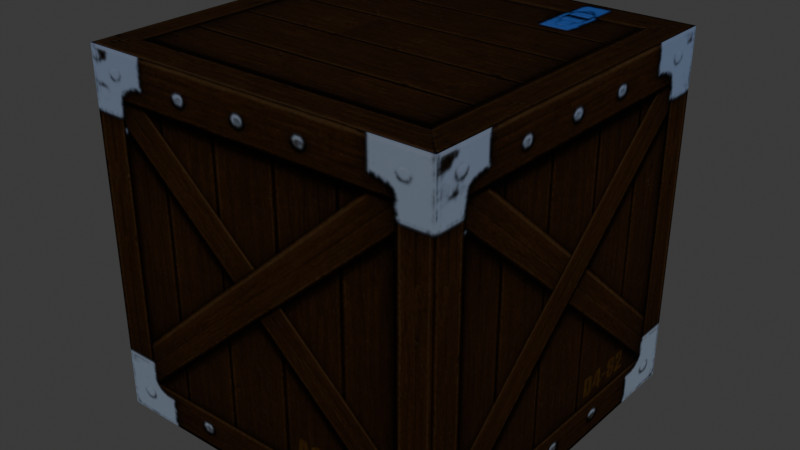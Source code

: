 # Source: 01_test_crate.blend  (saved by Blender 5.2.44; exported with 4.5.12 LTS)
import bpy
from mathutils import Matrix  # noqa: F401  (used for matrix-valued properties, if any)

bpy.ops.wm.read_factory_settings(use_empty=True)
scene = bpy.context.scene
scene.name = 'Scene'

# ---- collections
col_collection = bpy.data.collections.new('Collection'); scene.collection.children.link(col_collection)

# ---- images (referenced by path relative to the original .blend; pixels are not part of the script)
import os
ASSET_DIR = os.environ.get("B2B_ASSET_DIR", "")  # directory of the original .blend (textures are referenced by path, not embedded)
HERE = os.path.dirname(os.path.abspath(__file__))  # packed textures are extracted next to this script under _unpacked/

def load_image(name, relpath, width, height, colorspace="sRGB"):
    """Load a texture the original file referenced (path relative to the .blend, or extracted next to this script)."""
    p = next((c for c in (os.path.join(HERE, relpath), os.path.join(ASSET_DIR, relpath)) if relpath and os.path.exists(c)), "")
    if p:
        img = bpy.data.images.load(p, check_existing=True)
        img.name = name
    else:  # same state as the original file: an image datablock whose file is absent (Cycles renders it pink)
        img = bpy.data.images.new(name, width, height)
        img.source = "FILE"
        img.filepath = "//" + (relpath or name)
    img.colorspace_settings.name = colorspace
    return img
img_crate_emap = load_image('crate_emap', '_unpacked/crate_emap.cfe1453a.png', 128, 128, 'sRGB')
img_crate_atlas_v3 = load_image('crate_atlas_v3', '_unpacked/crate_atlas_v3_1024x512.9c1baf50.png', 1024, 512, 'sRGB')
img_crate_reflectance = load_image('crate_reflectance', '_unpacked/crate_reflectance_1024x512.02f285bf.png', 1024, 512, 'Non-Color')

# ---- materials (node trees are filled in below, after node groups)
mat_crate = bpy.data.materials.new('Crate')
mat_crate.alpha_threshold = 0.0
mat_crate.use_backface_culling_lightprobe_volume = False
mat_crate.roughness = 0.5
mat_crate.line_color = (0.0, 0.0, 0.0, 1.0)

# ---- node groups
ng_dts_environment_map = bpy.data.node_groups.new('DTS Environment Map', 'ShaderNodeTree')
_s = ng_dts_environment_map.interface.new_socket(name='Color', in_out='OUTPUT', socket_type='NodeSocketColor')
_s = ng_dts_environment_map.interface.new_socket(name='Factor', in_out='OUTPUT', socket_type='NodeSocketFloat')
_s = ng_dts_environment_map.interface.new_socket(name='Mask', in_out='INPUT', socket_type='NodeSocketFloat')
_s = ng_dts_environment_map.interface.new_socket(name='Amount', in_out='INPUT', socket_type='NodeSocketFloat')
_s.default_value = 1.0
_N = ng_dts_environment_map.nodes; _L = ng_dts_environment_map.links
n0 = _N.new('NodeGroupInput'); n0.name = 'Group Input'; n0.location = (-1600, -400)
n0.label = 'Group Input'
n1 = _N.new('NodeGroupOutput'); n1.name = 'Group Output'; n1.location = (1100, 0)
n1.label = 'Group Output'
n2 = _N.new('ShaderNodeNewGeometry'); n2.name = 'Geometry'; n2.location = (-1600, 200)
n2.label = 'Geometry'
n3 = _N.new('ShaderNodeVectorMath'); n3.name = 'Negate'; n3.location = (-1400, 120)
n3.label = 'Negate'
n3.operation = 'SCALE'
n3.inputs[3].default_value = -1.0
n4 = _N.new('ShaderNodeVectorTransform'); n4.name = 'Eye Vector'; n4.location = (-1200, 120)
n4.label = 'Eye Vector'
n4.convert_to = 'CAMERA'
n5 = _N.new('ShaderNodeVectorTransform'); n5.name = 'Eye Normal'; n5.location = (-1200, -80)
n5.label = 'Eye Normal'
n5.vector_type = 'NORMAL'
n5.convert_to = 'CAMERA'
n6 = _N.new('ShaderNodeVectorMath'); n6.name = 'Eye Vector GL'; n6.location = (-1020, 120)
n6.label = 'Eye Vector GL'
n6.operation = 'MULTIPLY'
n6.inputs[1].default_value = (1.0, 1.0, -1.0)
n7 = _N.new('ShaderNodeVectorMath'); n7.name = 'Eye Normal GL'; n7.location = (-1020, -80)
n7.label = 'Eye Normal GL'
n7.operation = 'MULTIPLY'
n7.inputs[1].default_value = (1.0, 1.0, -1.0)
n8 = _N.new('ShaderNodeVectorMath'); n8.name = 'Reflect'; n8.location = (-840, 20)
n8.label = 'Reflect'
n8.operation = 'REFLECT'
n9 = _N.new('ShaderNodeSeparateXYZ'); n9.name = 'Reflection Axes'; n9.location = (-660, 20)
n9.label = 'Reflection Axes'
n10 = _N.new('ShaderNodeMath'); n10.name = 'Z Plus One'; n10.location = (-640, -180)
n10.label = 'Z Plus One'
n10.inputs[1].default_value = 1.0
n11 = _N.new('ShaderNodeMath'); n11.name = 'X Squared'; n11.location = (-640, 180)
n11.label = 'X Squared'
n11.operation = 'MULTIPLY'
n12 = _N.new('ShaderNodeMath'); n12.name = 'Y Squared'; n12.location = (-640, 0)
n12.label = 'Y Squared'
n12.operation = 'MULTIPLY'
n13 = _N.new('ShaderNodeMath'); n13.name = 'Z Squared'; n13.location = (-460, -180)
n13.label = 'Z Squared'
n13.operation = 'MULTIPLY'
n14 = _N.new('ShaderNodeMath'); n14.name = 'Sum XY'; n14.location = (-460, 100)
n14.label = 'Sum XY'
n15 = _N.new('ShaderNodeMath'); n15.name = 'Sum'; n15.location = (-280, 0)
n15.label = 'Sum'
n16 = _N.new('ShaderNodeMath'); n16.name = 'Root'; n16.location = (-100, 0)
n16.label = 'Root'
n16.operation = 'SQRT'
n17 = _N.new('ShaderNodeMath'); n17.name = 'M'; n17.location = (60, 0)
n17.label = 'M'
n17.operation = 'MULTIPLY'
n17.inputs[1].default_value = 2.0
n18 = _N.new('ShaderNodeMath'); n18.name = 'M Guarded'; n18.location = (220, 0)
n18.label = 'M Guarded'
n18.operation = 'MAXIMUM'
n18.inputs[1].default_value = 0.0001
n19 = _N.new('ShaderNodeMath'); n19.name = 'S Divide'; n19.location = (380, 140)
n19.label = 'S Divide'
n19.operation = 'DIVIDE'
n20 = _N.new('ShaderNodeMath'); n20.name = 'S'; n20.location = (540, 140)
n20.label = 'S'
n21 = _N.new('ShaderNodeMath'); n21.name = 'T Divide'; n21.location = (380, -40)
n21.label = 'T Divide'
n21.operation = 'DIVIDE'
n22 = _N.new('ShaderNodeMath'); n22.name = 'T'; n22.location = (540, -40)
n22.label = 'T'
n23 = _N.new('ShaderNodeCombineXYZ'); n23.name = 'Sphere Map UV'; n23.location = (700, 60)
n23.label = 'Sphere Map UV'
n24 = _N.new('ShaderNodeTexImage'); n24.name = 'Environment Map'; n24.location = (880, 60)
n24.label = 'Environment Map'
n24.image = img_crate_emap
n24.extension = 'EXTEND'
n25 = _N.new('ShaderNodeValue'); n25.name = 'Strength'; n25.location = (-1600, -560)
n25.label = 'Strength'
n25.outputs[0].default_value = 1.0
n26 = _N.new('ShaderNodeMath'); n26.name = 'Masked'; n26.location = (-1200, -440)
n26.label = 'Masked'
n26.operation = 'MULTIPLY'
n27 = _N.new('ShaderNodeMath'); n27.name = 'Factor'; n27.location = (-1000, -440)
n27.label = 'Factor'
n27.operation = 'MULTIPLY'
n28 = _N.new('ShaderNodeMath'); n28.name = 'Factor Clamped'; n28.location = (-820, -440)
n28.label = 'Factor Clamped'
n28.operation = 'MINIMUM'
n28.inputs[1].default_value = 1.0
_L.new(n2.outputs[4], n3.inputs[0])
_L.new(n3.outputs[0], n4.inputs[0])
_L.new(n2.outputs[1], n5.inputs[0])
_L.new(n4.outputs[0], n6.inputs[0])
_L.new(n5.outputs[0], n7.inputs[0])
_L.new(n6.outputs[0], n8.inputs[0])
_L.new(n7.outputs[0], n8.inputs[1])
_L.new(n8.outputs[0], n9.inputs[0])
_L.new(n9.outputs[2], n10.inputs[0])
_L.new(n9.outputs[0], n11.inputs[0])
_L.new(n9.outputs[0], n11.inputs[1])
_L.new(n9.outputs[1], n12.inputs[0])
_L.new(n9.outputs[1], n12.inputs[1])
_L.new(n10.outputs[0], n13.inputs[0])
_L.new(n10.outputs[0], n13.inputs[1])
_L.new(n11.outputs[0], n14.inputs[0])
_L.new(n12.outputs[0], n14.inputs[1])
_L.new(n14.outputs[0], n15.inputs[0])
_L.new(n13.outputs[0], n15.inputs[1])
_L.new(n15.outputs[0], n16.inputs[0])
_L.new(n16.outputs[0], n17.inputs[0])
_L.new(n17.outputs[0], n18.inputs[0])
_L.new(n9.outputs[0], n19.inputs[0])
_L.new(n18.outputs[0], n19.inputs[1])
_L.new(n19.outputs[0], n20.inputs[0])
_L.new(n9.outputs[1], n21.inputs[0])
_L.new(n18.outputs[0], n21.inputs[1])
_L.new(n21.outputs[0], n22.inputs[0])
_L.new(n20.outputs[0], n23.inputs[0])
_L.new(n22.outputs[0], n23.inputs[1])
_L.new(n23.outputs[0], n24.inputs[0])
_L.new(n0.outputs[0], n26.inputs[0])
_L.new(n0.outputs[1], n26.inputs[1])
_L.new(n26.outputs[0], n27.inputs[0])
_L.new(n25.outputs[0], n27.inputs[1])
_L.new(n27.outputs[0], n28.inputs[0])
_L.new(n24.outputs[0], n1.inputs[0])
_L.new(n28.outputs[0], n1.inputs[1])
n1.is_active_output = True

# ---- material node trees
mat_crate.use_nodes = True; mat_crate.node_tree.nodes.clear()
_N = mat_crate.node_tree.nodes; _L = mat_crate.node_tree.links
n0 = _N.new('ShaderNodeOutputMaterial'); n0.name = 'Material Output'; n0.location = (200, 100)
n1 = _N.new('ShaderNodeBsdfPrincipled'); n1.name = 'Principled BSDF'; n1.location = (-200, 100)
n1.inputs[2].default_value = 0.85
n1.inputs[10].default_value = 0.005
n1.inputs[13].default_value = 0.15
n2 = _N.new('ShaderNodeTexImage'); n2.name = 'Image Texture'; n2.location = (-400, 300)
n2.image = img_crate_atlas_v3
n3 = _N.new('ShaderNodeTexImage'); n3.name = 'Image Texture.001'; n3.location = (-600, -380)
n3.label = 'Reflectance'
n3.image = img_crate_reflectance
n4 = _N.new('ShaderNodeGroup'); n4.name = 'Group'; n4.location = (-160, -320)
n4.label = 'dts_envmap'
n4.width = 200
n4.node_tree = ng_dts_environment_map
n4.inputs[1].default_value = 1.0
n5 = _N.new('ShaderNodeEmission'); n5.name = 'Emission'; n5.location = (100, -200)
n5.label = 'dts_envmap'
n6 = _N.new('ShaderNodeMixShader'); n6.name = 'Mix Shader'; n6.location = (100, 100)
n6.label = 'dts_envmap'
_L.new(n2.outputs[0], n1.inputs[0])
_L.new(n3.outputs[0], n4.inputs[0])
_L.new(n4.outputs[0], n5.inputs[0])
_L.new(n4.outputs[1], n6.inputs[0])
_L.new(n1.outputs[0], n6.inputs[1])
_L.new(n5.outputs[0], n6.inputs[2])
_L.new(n6.outputs[0], n0.inputs[0])
n0.is_active_output = True

# ---- world
world_world = bpy.data.worlds.new('World'); scene.world = world_world
world_world.use_nodes = True; world_world.node_tree.nodes.clear()
_N = world_world.node_tree.nodes; _L = world_world.node_tree.links
n0 = _N.new('ShaderNodeOutputWorld'); n0.name = 'World Output'; n0.location = (200, 100)
n1 = _N.new('ShaderNodeBackground'); n1.name = 'Background'; n1.location = (-200, 100)
n1.inputs[0].default_value = (0.05088, 0.05088, 0.05088, 1.0)
_L.new(n1.outputs[0], n0.inputs[0])
n0.is_active_output = True
world_world.color = (0.05088, 0.05088, 0.05088)
world_world.sun_shadow_jitter_overblur = 0.0

# ---- meshes
me_collision_1 = bpy.data.meshes.new('Collision-1')
me_collision_1.from_pydata([(-0.55, -0.55, -0.55), (0.55, -0.55, -0.55), (0.55, 0.55, -0.55), (-0.55, 0.55, -0.55), (-0.55, -0.55, 0.55), (0.55, -0.55, 0.55), (0.55, 0.55, 0.55), (-0.55, 0.55, 0.55)], [], [(0, 3, 2), (0, 2, 1), (4, 5, 6), (4, 6, 7), (0, 1, 5), (0, 5, 4), (1, 2, 6), (1, 6, 5), (2, 3, 7), (2, 7, 6), (3, 0, 4), (3, 4, 7)])
_uv = me_collision_1.uv_layers.new(name='UVMap')
_uv.uv.foreach_set('vector', [0.0, 0.0, 1.0, 0.0, 1.0, 1.0, 0.0, 0.0, 1.0, 0.0, 1.0, 1.0, 0.0, 0.0, 1.0, 0.0, 1.0, 1.0, 0.0, 0.0, 1.0, 0.0, 1.0, 1.0, 0.0, 0.0, 1.0, 0.0, 1.0, 1.0, 0.0, 0.0, 1.0, 0.0, 1.0, 1.0, 0.0, 0.0, 1.0, 0.0, 1.0, 1.0, 0.0, 0.0, 1.0, 0.0, 1.0, 1.0, 0.0, 0.0, 1.0, 0.0, 1.0, 1.0, 0.0, 0.0, 1.0, 0.0, 1.0, 1.0, 0.0, 0.0, 1.0, 0.0, 1.0, 1.0, 0.0, 0.0, 1.0, 0.0, 1.0, 1.0])
me_collision_1.update()
me_testcrate4 = bpy.data.meshes.new('TestCrate4')
me_testcrate4.from_pydata([(1.0, 1.0, 1.0), (1.0, 1.0, -1.0), (1.0, -1.0, 1.0), (1.0, -1.0, -1.0), (-1.0, 1.0, 1.0), (-1.0, 1.0, -1.0), (-1.0, -1.0, 1.0), (-1.0, -1.0, -1.0)], [], [(0, 4, 6, 2), (3, 2, 6, 7), (7, 6, 4, 5), (5, 1, 3, 7), (1, 0, 2, 3), (5, 4, 0, 1)])
_uv = me_testcrate4.uv_layers.new(name='UVMap')
_uv.uv.foreach_set('vector', [0.2495, 0.0009766, 0.0004883, 0.0009766, 0.0004883, 0.499, 0.2495, 0.499, 0.2495, 0.501, 0.2495, 0.999, 0.0004883, 0.999, 0.0004883, 0.501, 0.7495, 0.501, 0.7495, 0.999, 0.5005, 0.999, 0.5005, 0.501, 0.2505, 0.0009766, 0.4995, 0.0009766, 0.4995, 0.499, 0.2505, 0.499, 0.9995, 0.501, 0.9995, 0.999, 0.7505, 0.999, 0.7505, 0.501, 0.4995, 0.501, 0.4995, 0.999, 0.2505, 0.999, 0.2505, 0.501])
me_testcrate4.materials.append(mat_crate)
me_testcrate4.use_mirror_vertex_groups = False
me_testcrate4.update()
arm_testcrate = bpy.data.armatures.new('TestCrate')  # bones are not reproduced

# ---- objects
ob_testcrate = bpy.data.objects.new('TestCrate', arm_testcrate)
ob_collision_1 = bpy.data.objects.new('Collision-1', me_collision_1)
ob_testcrate4 = bpy.data.objects.new('TestCrate4', me_testcrate4)

# ---- transforms, parenting, visibility, modifiers, constraints
ob_testcrate.location = (0.0, 0.0, 0.0)
ob_collision_1.parent = ob_testcrate
ob_collision_1.location = (0.0, 0.0, 0.0)
ob_testcrate4.parent = ob_testcrate
ob_testcrate4.location = (0.0, 0.0, 0.0)
ob_testcrate4.lock_rotations_4d = False
ob_testcrate4.empty_display_type = 'ARROWS'
ob_testcrate4.lineart.crease_threshold = 0.0

# ---- collection membership
scene.collection.objects.link(ob_testcrate)
scene.collection.objects.link(ob_collision_1)
col_collection.objects.link(ob_testcrate4)

# ---- scene / render settings (as saved in the file)
scene.frame_start = 1; scene.frame_end = 250; scene.frame_set(1)
scene.render.engine = 'BLENDER_EEVEE_NEXT'
scene.render.bake_bias = 0.0
scene.render.bake_samples = 0
scene.render.compositor_device = 'GPU'
scene.eevee.use_volume_custom_range = False
scene.eevee.fast_gi_thickness_near = 0.1
scene.eevee.fast_gi_thickness_far = 0.0
scene.eevee.ray_tracing_options.screen_trace_thickness = 0.1
bpy.context.view_layer.update()

# ---- added for rendering (the .blend has no active camera): camera
cam_auto = bpy.data.cameras.new('AutoCamera')
cam_auto.lens = 50.0
cam_auto.sensor_width = 36.0
cam_auto.clip_end = 1000.0
ob_auto_camera = bpy.data.objects.new('AutoCamera', cam_auto)
scene.collection.objects.link(ob_auto_camera)
ob_auto_camera.location = (3.20507, -3.84609, 2.56406)
ob_auto_camera.rotation_euler = (1.09748, -7.21219e-08, 0.694738)
scene.camera = ob_auto_camera
bpy.context.view_layer.update()
